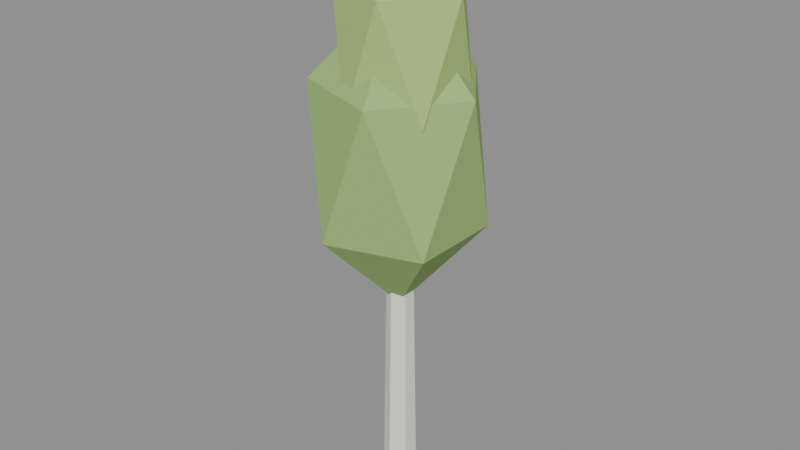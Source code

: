# Source: TreeBirch.blend  (saved by Blender 5.0.119; exported with 4.5.12 LTS)
import bpy
from mathutils import Matrix  # noqa: F401  (used for matrix-valued properties, if any)

bpy.ops.wm.read_factory_settings(use_empty=True)
scene = bpy.context.scene
scene.name = 'Scene'

# ---- materials (node trees are filled in below, after node groups)
mat_birchbark = bpy.data.materials.new('BirchBark')
mat_birchbark.diffuse_color = (0.86, 0.85, 0.8, 1.0)
mat_birchfoliagelime = bpy.data.materials.new('BirchFoliageLime')
mat_birchfoliagelime.diffuse_color = (0.34, 0.54, 0.18, 1.0)
mat_birchfoliagesun = bpy.data.materials.new('BirchFoliageSun')
mat_birchfoliagesun.diffuse_color = (0.42, 0.62, 0.2, 1.0)

# ---- material node trees
mat_birchbark.use_nodes = True; mat_birchbark.node_tree.nodes.clear()
_N = mat_birchbark.node_tree.nodes; _L = mat_birchbark.node_tree.links
n0 = _N.new('ShaderNodeBsdfPrincipled'); n0.name = 'Principled BSDF'; n0.location = (10, 300)
n0.inputs[0].default_value = (0.86, 0.85, 0.8, 1.0)
n0.inputs[2].default_value = 0.7
n0.inputs[13].default_value = 0.15
n1 = _N.new('ShaderNodeOutputMaterial'); n1.name = 'Material Output'; n1.location = (300, 300)
_L.new(n0.outputs[0], n1.inputs[0])
n1.is_active_output = True
mat_birchfoliagelime.use_nodes = True; mat_birchfoliagelime.node_tree.nodes.clear()
_N = mat_birchfoliagelime.node_tree.nodes; _L = mat_birchfoliagelime.node_tree.links
n0 = _N.new('ShaderNodeBsdfPrincipled'); n0.name = 'Principled BSDF'; n0.location = (10, 300)
n0.inputs[0].default_value = (0.34, 0.54, 0.18, 1.0)
n0.inputs[2].default_value = 0.82
n0.inputs[13].default_value = 0.15
n1 = _N.new('ShaderNodeOutputMaterial'); n1.name = 'Material Output'; n1.location = (300, 300)
_L.new(n0.outputs[0], n1.inputs[0])
n1.is_active_output = True
mat_birchfoliagesun.use_nodes = True; mat_birchfoliagesun.node_tree.nodes.clear()
_N = mat_birchfoliagesun.node_tree.nodes; _L = mat_birchfoliagesun.node_tree.links
n0 = _N.new('ShaderNodeBsdfPrincipled'); n0.name = 'Principled BSDF'; n0.location = (10, 300)
n0.inputs[0].default_value = (0.42, 0.62, 0.2, 1.0)
n0.inputs[2].default_value = 0.82
n0.inputs[13].default_value = 0.15
n1 = _N.new('ShaderNodeOutputMaterial'); n1.name = 'Material Output'; n1.location = (300, 300)
_L.new(n0.outputs[0], n1.inputs[0])
n1.is_active_output = True

# ---- meshes
me_cylinder = bpy.data.meshes.new('Cylinder')
me_cylinder.from_pydata([(0.0, 0.2, -2.1), (0.0, 0.2, -2.1), (0.0, 0.2, -2.1), (0.0, 0.13, 2.1), (0.0, 0.13, 2.1), (0.0, 0.13, 2.1), (0.1732, 0.1, -2.1), (0.1732, 0.1, -2.1), (0.1732, 0.1, -2.1), (0.1126, 0.065, 2.1), (0.1126, 0.065, 2.1), (0.1126, 0.065, 2.1), (0.1732, -0.1, -2.1), (0.1732, -0.1, -2.1), (0.1732, -0.1, -2.1), (0.1126, -0.065, 2.1), (0.1126, -0.065, 2.1), (0.1126, -0.065, 2.1), (0.0, -0.2, -2.1), (0.0, -0.2, -2.1), (0.0, -0.2, -2.1), (0.0, -0.13, 2.1), (0.0, -0.13, 2.1), (0.0, -0.13, 2.1), (-0.1732, -0.1, -2.1), (-0.1732, -0.1, -2.1), (-0.1732, -0.1, -2.1), (-0.1126, -0.065, 2.1), (-0.1126, -0.065, 2.1), (-0.1126, -0.065, 2.1), (-0.1732, 0.1, -2.1), (-0.1732, 0.1, -2.1), (-0.1732, 0.1, -2.1), (-0.1126, 0.065, 2.1), (-0.1126, 0.065, 2.1), (-0.1126, 0.065, 2.1), (0.0, 0.0, 0.3875), (0.0, 0.0, 0.3875), (0.0, 0.0, 0.3875), (0.0, 0.0, 0.3875), (0.0, 0.0, 0.3875), (0.7688, -0.5586, 1.389), (0.7688, -0.5586, 1.389), (0.7688, -0.5586, 1.389), (0.7688, -0.5586, 1.389), (0.7688, -0.5586, 1.389), (-0.2937, -0.9038, 1.389), (-0.2937, -0.9038, 1.389), (-0.2937, -0.9038, 1.389), (-0.2937, -0.9038, 1.389), (-0.2937, -0.9038, 1.389), (-0.9503, 0.0, 1.389), (-0.9503, 0.0, 1.389), (-0.9503, 0.0, 1.389), (-0.9503, 0.0, 1.389), (-0.9503, 0.0, 1.389), (-0.2937, 0.9038, 1.389), (-0.2937, 0.9038, 1.389), (-0.2937, 0.9038, 1.389), (-0.2937, 0.9038, 1.389), (-0.2937, 0.9038, 1.389), (0.7688, 0.5586, 1.389), (0.7688, 0.5586, 1.389), (0.7688, 0.5586, 1.389), (0.7688, 0.5586, 1.389), (0.7688, 0.5586, 1.389), (0.2937, -0.9038, 3.011), (0.2937, -0.9038, 3.011), (0.2937, -0.9038, 3.011), (0.2937, -0.9038, 3.011), (0.2937, -0.9038, 3.011), (-0.7688, -0.5586, 3.011), (-0.7688, -0.5586, 3.011), (-0.7688, -0.5586, 3.011), (-0.7688, -0.5586, 3.011), (-0.7688, -0.5586, 3.011), (-0.7688, 0.5586, 3.011), (-0.7688, 0.5586, 3.011), (-0.7688, 0.5586, 3.011), (-0.7688, 0.5586, 3.011), (-0.7688, 0.5586, 3.011), (0.2937, 0.9038, 3.011), (0.2937, 0.9038, 3.011), (0.2937, 0.9038, 3.011), (0.2937, 0.9038, 3.011), (0.2937, 0.9038, 3.011), (0.9503, 0.0, 3.011), (0.9503, 0.0, 3.011), (0.9503, 0.0, 3.011), (0.9503, 0.0, 3.011), (0.9503, 0.0, 3.011), (0.0, 0.0, 4.012), (0.0, 0.0, 4.012), (0.0, 0.0, 4.012), (0.0, 0.0, 4.012), (0.0, 0.0, 4.012), (0.1, -0.05, 1.983), (0.1, -0.05, 1.983), (0.1, -0.05, 1.983), (0.1, -0.05, 1.983), (0.1, -0.05, 1.983), (0.6698, -0.464, 2.766), (0.6698, -0.464, 2.766), (0.6698, -0.464, 2.766), (0.6698, -0.464, 2.766), (0.6698, -0.464, 2.766), (-0.1177, -0.7199, 2.766), (-0.1177, -0.7199, 2.766), (-0.1177, -0.7199, 2.766), (-0.1177, -0.7199, 2.766), (-0.1177, -0.7199, 2.766), (-0.6044, -0.05, 2.766), (-0.6044, -0.05, 2.766), (-0.6044, -0.05, 2.766), (-0.6044, -0.05, 2.766), (-0.6044, -0.05, 2.766), (-0.1177, 0.6199, 2.766), (-0.1177, 0.6199, 2.766), (-0.1177, 0.6199, 2.766), (-0.1177, 0.6199, 2.766), (-0.1177, 0.6199, 2.766), (0.6698, 0.364, 2.766), (0.6698, 0.364, 2.766), (0.6698, 0.364, 2.766), (0.6698, 0.364, 2.766), (0.6698, 0.364, 2.766), (0.3177, -0.7199, 4.034), (0.3177, -0.7199, 4.034), (0.3177, -0.7199, 4.034), (0.3177, -0.7199, 4.034), (0.3177, -0.7199, 4.034), (-0.4698, -0.464, 4.034), (-0.4698, -0.464, 4.034), (-0.4698, -0.464, 4.034), (-0.4698, -0.464, 4.034), (-0.4698, -0.464, 4.034), (-0.4698, 0.364, 4.034), (-0.4698, 0.364, 4.034), (-0.4698, 0.364, 4.034), (-0.4698, 0.364, 4.034), (-0.4698, 0.364, 4.034), (0.3177, 0.6199, 4.034), (0.3177, 0.6199, 4.034), (0.3177, 0.6199, 4.034), (0.3177, 0.6199, 4.034), (0.3177, 0.6199, 4.034), (0.8044, -0.05, 4.034), (0.8044, -0.05, 4.034), (0.8044, -0.05, 4.034), (0.8044, -0.05, 4.034), (0.8044, -0.05, 4.034), (0.1, -0.05, 4.818), (0.1, -0.05, 4.818), (0.1, -0.05, 4.818), (0.1, -0.05, 4.818), (0.1, -0.05, 4.818)], [], [(1, 4, 10), (1, 10, 7), (8, 11, 17), (8, 17, 14), (13, 16, 22), (13, 22, 19), (20, 23, 28), (20, 28, 25), (15, 9, 3), (3, 33, 27), (27, 21, 15), (3, 27, 15), (26, 29, 35), (26, 35, 32), (31, 34, 5), (31, 5, 2), (30, 0, 6), (6, 12, 18), (18, 24, 30), (6, 18, 30), (36, 41, 46), (43, 38, 63), (39, 49, 51), (40, 52, 59), (37, 56, 61), (45, 65, 90), (47, 42, 66), (53, 50, 74), (60, 54, 79), (62, 57, 81), (44, 88, 68), (48, 70, 72), (55, 75, 80), (58, 77, 85), (64, 83, 89), (67, 86, 91), (71, 69, 93), (78, 73, 95), (84, 76, 94), (87, 82, 92), (96, 101, 106), (104, 98, 124), (99, 109, 111), (100, 112, 119), (97, 116, 121), (105, 125, 150), (107, 102, 126), (113, 110, 133), (120, 114, 138), (122, 117, 141), (103, 148, 128), (108, 130, 132), (115, 135, 140), (118, 137, 145), (123, 143, 149), (127, 146, 151), (131, 129, 153), (139, 134, 155), (144, 136, 154), (147, 142, 152)])
me_cylinder.polygons.foreach_set('use_smooth', [1, 0, 0, 0, 1, 0, 1, 0, 0, 0, 0, 0, 0, 0, 1, 0, 0, 0, 0, 0, 0, 0, 0, 0, 0, 0, 0, 0, 0, 0, 0, 0, 0, 0, 0, 0, 0, 0, 0, 0, 0, 0, 0, 0, 0, 0, 0, 0, 0, 0, 0, 0, 0, 0, 0, 0, 0, 0, 0, 0])
me_cylinder.polygons.foreach_set('material_index', [0, 0, 0, 0, 0, 0, 0, 0, 0, 0, 0, 0, 0, 0, 0, 0, 0, 0, 0, 0, 1, 1, 1, 1, 1, 1, 1, 1, 1, 1, 1, 1, 1, 1, 1, 1, 1, 1, 1, 1, 2, 2, 2, 2, 2, 2, 2, 2, 2, 2, 2, 2, 2, 2, 2, 2, 2, 2, 2, 2])
_uv = me_cylinder.uv_layers.new(name='UVMap')
_uv.uv.foreach_set('vector', [1.0, 0.5, 1.0, 1.0, 0.8333, 1.0, 1.0, 0.5, 0.8333, 1.0, 0.8333, 0.5, 0.8333, 0.5, 0.8333, 1.0, 0.6667, 1.0, 0.8333, 0.5, 0.6667, 1.0, 0.6667, 0.5, 0.6667, 0.5, 0.6667, 1.0, 0.5, 1.0, 0.6667, 0.5, 0.5, 1.0, 0.5, 0.5, 0.5, 0.5, 0.5, 1.0, 0.3333, 1.0, 0.5, 0.5, 0.3333, 1.0, 0.3333, 0.5, 0.4578, 0.13, 0.4578, 0.37, 0.25, 0.49, 0.25, 0.49, 0.04215, 0.37, 0.04215, 0.13, 0.04215, 0.13, 0.25, 0.01, 0.4578, 0.13, 0.25, 0.49, 0.04215, 0.13, 0.4578, 0.13, 0.3333, 0.5, 0.3333, 1.0, 0.1667, 1.0, 0.3333, 0.5, 0.1667, 1.0, 0.1667, 0.5, 0.1667, 0.5, 0.1667, 1.0, -8.941e-08, 1.0, 0.1667, 0.5, -8.941e-08, 1.0, -8.941e-08, 0.5, 0.5422, 0.37, 0.75, 0.49, 0.9578, 0.37, 0.9578, 0.37, 0.9578, 0.13, 0.75, 0.01, 0.75, 0.01, 0.5422, 0.13, 0.5422, 0.37, 0.9578, 0.37, 0.75, 0.01, 0.5422, 0.37, 0.1818, 0.0, 0.2727, 0.1575, 0.09091, 0.1575, 0.2727, 0.1575, 0.3636, 0.0, 0.4545, 0.1575, 0.9091, 0.0, 1.0, 0.1575, 0.8182, 0.1575, 0.7273, 0.0, 0.8182, 0.1575, 0.6364, 0.1575, 0.5455, 0.0, 0.6364, 0.1575, 0.4545, 0.1575, 0.2727, 0.1575, 0.4545, 0.1575, 0.3636, 0.3149, 0.09091, 0.1575, 0.2727, 0.1575, 0.1818, 0.3149, 0.8182, 0.1575, 1.0, 0.1575, 0.9091, 0.3149, 0.6364, 0.1575, 0.8182, 0.1575, 0.7273, 0.3149, 0.4545, 0.1575, 0.6364, 0.1575, 0.5455, 0.3149, 0.2727, 0.1575, 0.3636, 0.3149, 0.1818, 0.3149, 0.09091, 0.1575, 0.1818, 0.3149, 0.0, 0.3149, 0.8182, 0.1575, 0.9091, 0.3149, 0.7273, 0.3149, 0.6364, 0.1575, 0.7273, 0.3149, 0.5455, 0.3149, 0.4545, 0.1575, 0.5455, 0.3149, 0.3636, 0.3149, 0.1818, 0.3149, 0.3636, 0.3149, 0.2727, 0.4724, 0.0, 0.3149, 0.1818, 0.3149, 0.09091, 0.4724, 0.7273, 0.3149, 0.9091, 0.3149, 0.8182, 0.4724, 0.5455, 0.3149, 0.7273, 0.3149, 0.6364, 0.4724, 0.3636, 0.3149, 0.5455, 0.3149, 0.4545, 0.4724, 0.1818, 0.0, 0.2727, 0.1575, 0.09091, 0.1575, 0.2727, 0.1575, 0.3636, 0.0, 0.4545, 0.1575, 0.9091, 0.0, 1.0, 0.1575, 0.8182, 0.1575, 0.7273, 0.0, 0.8182, 0.1575, 0.6364, 0.1575, 0.5455, 0.0, 0.6364, 0.1575, 0.4545, 0.1575, 0.2727, 0.1575, 0.4545, 0.1575, 0.3636, 0.3149, 0.09091, 0.1575, 0.2727, 0.1575, 0.1818, 0.3149, 0.8182, 0.1575, 1.0, 0.1575, 0.9091, 0.3149, 0.6364, 0.1575, 0.8182, 0.1575, 0.7273, 0.3149, 0.4545, 0.1575, 0.6364, 0.1575, 0.5455, 0.3149, 0.2727, 0.1575, 0.3636, 0.3149, 0.1818, 0.3149, 0.09091, 0.1575, 0.1818, 0.3149, 0.0, 0.3149, 0.8182, 0.1575, 0.9091, 0.3149, 0.7273, 0.3149, 0.6364, 0.1575, 0.7273, 0.3149, 0.5455, 0.3149, 0.4545, 0.1575, 0.5455, 0.3149, 0.3636, 0.3149, 0.1818, 0.3149, 0.3636, 0.3149, 0.2727, 0.4724, 0.0, 0.3149, 0.1818, 0.3149, 0.09091, 0.4724, 0.7273, 0.3149, 0.9091, 0.3149, 0.8182, 0.4724, 0.5455, 0.3149, 0.7273, 0.3149, 0.6364, 0.4724, 0.3636, 0.3149, 0.5455, 0.3149, 0.4545, 0.4724])
me_cylinder.materials.append(mat_birchbark)
me_cylinder.materials.append(mat_birchfoliagelime)
me_cylinder.materials.append(mat_birchfoliagesun)
me_cylinder.update()
me_cylinder.normals_split_custom_set([tuple(v) for v in zip(*[iter([0.4999, 0.8659, 0.01443, 0.4999, 0.8659, 0.01443, 0.4999, 0.8659, 0.01443, 0.4999, 0.8659, 0.01443, 0.4999, 0.8659, 0.01443, 0.4999, 0.8659, 0.01443, 0.9999, 0.0, 0.01443, 0.9999, 0.0, 0.01443, 0.9999, 0.0, 0.01443, 0.9999, 0.0, 0.01443, 0.9999, 0.0, 0.01443, 0.9999, 0.0, 0.01443, 0.4999, -0.8659, 0.01443, 0.4999, -0.8659, 0.01443, 0.4999, -0.8659, 0.01443, 0.4999, -0.8659, 0.01443, 0.4999, -0.8659, 0.01443, 0.4999, -0.8659, 0.01443, -0.4999, -0.8659, 0.01443, -0.4999, -0.8659, 0.01443, -0.4999, -0.8659, 0.01443, -0.4999, -0.8659, 0.01443, -0.4999, -0.8659, 0.01443, -0.4999, -0.8659, 0.01443, 2.036e-06, 0.0, 1.0, 2.036e-06, 0.0, 1.0, 2.036e-06, 0.0, 1.0, -4.073e-06, 0.0, 1.0, -4.073e-06, 0.0, 1.0, -4.073e-06, 0.0, 1.0, 0.0, 0.0, 1.0, 0.0, 0.0, 1.0, 0.0, 0.0, 1.0, 0.0, 0.0, 1.0, 0.0, 0.0, 1.0, 0.0, 0.0, 1.0, -0.9999, 0.0, 0.01443, -0.9999, 0.0, 0.01443, -0.9999, 0.0, 0.01443, -0.9999, 0.0, 0.01443, -0.9999, 0.0, 0.01443, -0.9999, 0.0, 0.01443, -0.4999, 0.8659, 0.01443, -0.4999, 0.8659, 0.01443, -0.4999, 0.8659, 0.01443, -0.4999, 0.8659, 0.01443, -0.4999, 0.8659, 0.01443, -0.4999, 0.8659, 0.01443, 0.0, 0.0, -1.0, 0.0, 0.0, -1.0, 0.0, 0.0, -1.0, 8.603e-07, 0.0, -1.0, 8.603e-07, 0.0, -1.0, 8.603e-07, 0.0, -1.0, -1.721e-06, 0.0, -1.0, -1.721e-06, 0.0, -1.0, -1.721e-06, 0.0, -1.0, 0.0, 0.0, -1.0, 0.0, 0.0, -1.0, 0.0, 0.0, -1.0, 0.2452, -0.7545, -0.6088, 0.2452, -0.7545, -0.6088, 0.2452, -0.7545, -0.6088, 0.7933, 0.0, -0.6088, 0.7933, 0.0, -0.6088, 0.7933, 0.0, -0.6088, -0.6418, -0.4663, -0.6088, -0.6418, -0.4663, -0.6088, -0.6418, -0.4663, -0.6088, -0.6418, 0.4663, -0.6088, -0.6418, 0.4663, -0.6088, -0.6418, 0.4663, -0.6088, 0.2452, 0.7545, -0.6088, 0.2452, 0.7545, -0.6088, 0.2452, 0.7545, -0.6088, 0.9938, 0.0, -0.1113, 0.9938, 0.0, -0.1113, 0.9938, 0.0, -0.1113, 0.3071, -0.9452, -0.1113, 0.3071, -0.9452, -0.1113, 0.3071, -0.9452, -0.1113, -0.804, -0.5841, -0.1113, -0.804, -0.5841, -0.1113, -0.804, -0.5841, -0.1113, -0.804, 0.5841, -0.1113, -0.804, 0.5841, -0.1113, -0.804, 0.5841, -0.1113, 0.3071, 0.9452, -0.1113, 0.3071, 0.9452, -0.1113, 0.3071, 0.9452, -0.1113, 0.804, -0.5841, 0.1113, 0.804, -0.5841, 0.1113, 0.804, -0.5841, 0.1113, -0.3071, -0.9452, 0.1113, -0.3071, -0.9452, 0.1113, -0.3071, -0.9452, 0.1113, -0.9938, 0.0, 0.1113, -0.9938, 0.0, 0.1113, -0.9938, 0.0, 0.1113, -0.3071, 0.9452, 0.1113, -0.3071, 0.9452, 0.1113, -0.3071, 0.9452, 0.1113, 0.804, 0.5841, 0.1113, 0.804, 0.5841, 0.1113, 0.804, 0.5841, 0.1113, 0.6418, -0.4663, 0.6088, 0.6418, -0.4663, 0.6088, 0.6418, -0.4663, 0.6088, -0.2452, -0.7545, 0.6088, -0.2452, -0.7545, 0.6088, -0.2452, -0.7545, 0.6088, -0.7933, 0.0, 0.6088, -0.7933, 0.0, 0.6088, -0.7933, 0.0, 0.6088, -0.2452, 0.7545, 0.6088, -0.2452, 0.7545, 0.6088, -0.2452, 0.7545, 0.6088, 0.6418, 0.4663, 0.6088, 0.6418, 0.4663, 0.6088, 0.6418, 0.4663, 0.6088, 0.2499, -0.7692, -0.5881, 0.2499, -0.7692, -0.5881, 0.2499, -0.7692, -0.5881, 0.8088, 0.0, -0.5881, 0.8088, 0.0, -0.5881, 0.8088, 0.0, -0.5881, -0.6543, -0.4754, -0.5881, -0.6543, -0.4754, -0.5881, -0.6543, -0.4754, -0.5881, -0.6543, 0.4754, -0.5881, -0.6543, 0.4754, -0.5881, -0.6543, 0.4754, -0.5881, 0.2499, 0.7692, -0.5881, 0.2499, 0.7692, -0.5881, 0.2499, 0.7692, -0.5881, 0.9944, 0.0, -0.1055, 0.9944, 0.0, -0.1055, 0.9944, 0.0, -0.1055, 0.3073, -0.9457, -0.1055, 0.3073, -0.9457, -0.1055, 0.3073, -0.9457, -0.1055, -0.8045, -0.5845, -0.1055, -0.8045, -0.5845, -0.1055, -0.8045, -0.5845, -0.1055, -0.8045, 0.5845, -0.1055, -0.8045, 0.5845, -0.1055, -0.8045, 0.5845, -0.1055, 0.3073, 0.9457, -0.1055, 0.3073, 0.9457, -0.1055, 0.3073, 0.9457, -0.1055, 0.8045, -0.5845, 0.1055, 0.8045, -0.5845, 0.1055, 0.8045, -0.5845, 0.1055, -0.3073, -0.9457, 0.1055, -0.3073, -0.9457, 0.1055, -0.3073, -0.9457, 0.1055, -0.9944, 0.0, 0.1055, -0.9944, 0.0, 0.1055, -0.9944, 0.0, 0.1055, -0.3073, 0.9457, 0.1055, -0.3073, 0.9457, 0.1055, -0.3073, 0.9457, 0.1055, 0.8045, 0.5845, 0.1055, 0.8045, 0.5845, 0.1055, 0.8045, 0.5845, 0.1055, 0.6543, -0.4754, 0.5881, 0.6543, -0.4754, 0.5881, 0.6543, -0.4754, 0.5881, -0.2499, -0.7692, 0.5881, -0.2499, -0.7692, 0.5881, -0.2499, -0.7692, 0.5881, -0.8088, 0.0, 0.5881, -0.8088, 0.0, 0.5881, -0.8088, 0.0, 0.5881, -0.2499, 0.7692, 0.5881, -0.2499, 0.7692, 0.5881, -0.2499, 0.7692, 0.5881, 0.6543, 0.4754, 0.5881, 0.6543, 0.4754, 0.5881, 0.6543, 0.4754, 0.5881])] * 3)])

# ---- objects
ob_treebirch = bpy.data.objects.new('TreeBirch', me_cylinder)

# ---- transforms, parenting, visibility, modifiers, constraints
ob_treebirch.location = (0.0, 0.0, 1.6)
ob_treebirch.rotation_mode = 'QUATERNION'
ob_treebirch.rotation_quaternion = (1.0, 0.0, 0.0, 0.0)

# ---- collection membership
scene.collection.objects.link(ob_treebirch)

# ---- scene / render settings (as saved in the file)
scene.frame_start = 1; scene.frame_end = 250; scene.frame_set(1)
scene.render.engine = 'BLENDER_EEVEE_NEXT'
scene.render.bake_bias = 0.0
scene.render.bake_samples = 0
scene.cycles.sampling_pattern = 'TABULATED_SOBOL'
scene.eevee.use_volume_custom_range = False
bpy.context.view_layer.update()

# ---- added for rendering (the .blend has no active camera and no usable light): camera, sun + grey world if the file has none
cam_auto = bpy.data.cameras.new('AutoCamera')
cam_auto.lens = 50.0
cam_auto.sensor_width = 36.0
cam_auto.clip_end = 1000.0
ob_auto_camera = bpy.data.objects.new('AutoCamera', cam_auto)
scene.collection.objects.link(ob_auto_camera)
ob_auto_camera.location = (6.8449, -8.21387, 8.43467)
ob_auto_camera.rotation_euler = (1.09748, -7.21219e-08, 0.694738)
scene.camera = ob_auto_camera
light_auto_sun = bpy.data.lights.new('AutoSun', 'SUN')
light_auto_sun.energy = 3.0
light_auto_sun.angle = 0.0523599
ob_auto_sun = bpy.data.objects.new('AutoSun', light_auto_sun)
scene.collection.objects.link(ob_auto_sun)
ob_auto_sun.rotation_euler = (0.872665, 0.174533, 0.523599)
if scene.world is None:
    world_auto = bpy.data.worlds.new('AutoWorld')
    world_auto.color = (0.3, 0.3, 0.3)
    scene.world = world_auto
bpy.context.view_layer.update()
